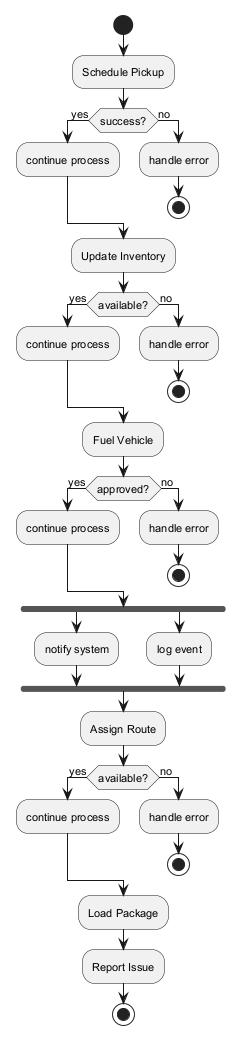

The diagram above was rendered by PlantUML. Its source (embedded in the PNG):
@startuml
skinparam monochrome true
skinparam defaultFontSize 11
start
:Schedule Pickup;
if (success?) then (yes)
:continue process;
else (no)
:handle error;
stop
endif
:Update Inventory;
if (available?) then (yes)
:continue process;
else (no)
:handle error;
stop
endif
:Fuel Vehicle;
if (approved?) then (yes)
:continue process;
else (no)
:handle error;
stop
endif
fork
:notify system;
fork again
:log event;
end fork
:Assign Route;
if (available?) then (yes)
:continue process;
else (no)
:handle error;
stop
endif
:Load Package;
:Report Issue;
stop
@enduml